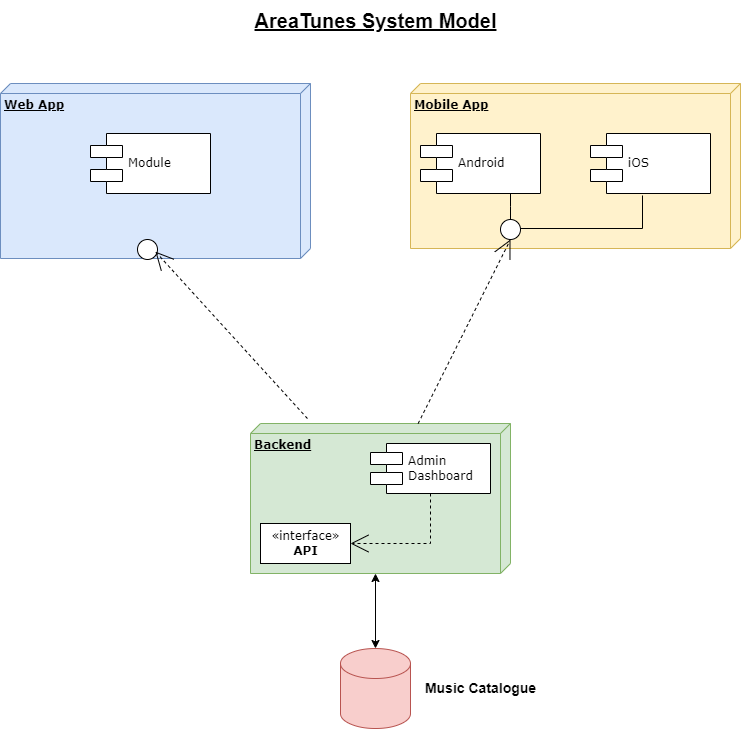

The diagram above was exported from draw.io. Its source (the exported page's mxGraphModel, read from the mxfile embedded in the PNG):
<mxGraphModel dx="1434" dy="842" grid="1" gridSize="10" guides="1" tooltips="1" connect="1" arrows="1" fold="1" page="1" pageScale="1" pageWidth="1100" pageHeight="850" background="#ffffff" math="0" shadow="0">
  <root>
    <mxCell id="0" />
    <mxCell id="1" parent="0" />
    <mxCell id="39150e848f15840c-1" value="&lt;b&gt;Web App&lt;/b&gt;" style="verticalAlign=top;align=left;spacingTop=8;spacingLeft=2;spacingRight=12;shape=cube;size=10;direction=south;fontStyle=4;html=1;rounded=0;shadow=0;comic=0;labelBackgroundColor=none;strokeWidth=1;fontFamily=Verdana;fontSize=12;fillColor=#dae8fc;strokeColor=#6c8ebf;" parent="1" vertex="1">
      <mxGeometry x="120" y="105" width="310" height="175" as="geometry" />
    </mxCell>
    <mxCell id="39150e848f15840c-2" value="&lt;b&gt;Mobile App&lt;/b&gt;" style="verticalAlign=top;align=left;spacingTop=8;spacingLeft=2;spacingRight=12;shape=cube;size=10;direction=south;fontStyle=4;html=1;rounded=0;shadow=0;comic=0;labelBackgroundColor=none;strokeWidth=1;fontFamily=Verdana;fontSize=12;fillColor=#fff2cc;strokeColor=#d6b656;" parent="1" vertex="1">
      <mxGeometry x="530" y="105" width="330" height="165" as="geometry" />
    </mxCell>
    <mxCell id="39150e848f15840c-3" value="&lt;b&gt;Backend&lt;/b&gt;" style="verticalAlign=top;align=left;spacingTop=8;spacingLeft=2;spacingRight=12;shape=cube;size=10;direction=south;fontStyle=4;html=1;rounded=0;shadow=0;comic=0;labelBackgroundColor=none;strokeWidth=1;fontFamily=Verdana;fontSize=12;fillColor=#d5e8d4;strokeColor=#82b366;" parent="1" vertex="1">
      <mxGeometry x="370" y="445" width="260" height="150" as="geometry" />
    </mxCell>
    <mxCell id="39150e848f15840c-5" value="Module" style="shape=component;align=left;spacingLeft=36;rounded=0;shadow=0;comic=0;labelBackgroundColor=none;strokeWidth=1;fontFamily=Verdana;fontSize=12;html=1;" parent="1" vertex="1">
      <mxGeometry x="210" y="155" width="120" height="60" as="geometry" />
    </mxCell>
    <mxCell id="39150e848f15840c-6" value="" style="ellipse;whiteSpace=wrap;html=1;rounded=0;shadow=0;comic=0;labelBackgroundColor=none;strokeWidth=1;fontFamily=Verdana;fontSize=12;align=center;" parent="1" vertex="1">
      <mxGeometry x="257" y="261" width="20" height="20" as="geometry" />
    </mxCell>
    <mxCell id="39150e848f15840c-7" value="Android" style="shape=component;align=left;spacingLeft=36;rounded=0;shadow=0;comic=0;labelBackgroundColor=none;strokeWidth=1;fontFamily=Verdana;fontSize=12;html=1;" parent="1" vertex="1">
      <mxGeometry x="540" y="155" width="120" height="60" as="geometry" />
    </mxCell>
    <mxCell id="39150e848f15840c-10" value="Admin&lt;br&gt;Dashboard" style="shape=component;align=left;spacingLeft=36;rounded=0;shadow=0;comic=0;labelBackgroundColor=none;strokeWidth=1;fontFamily=Verdana;fontSize=12;html=1;" parent="1" vertex="1">
      <mxGeometry x="490" y="465" width="120" height="50" as="geometry" />
    </mxCell>
    <mxCell id="39150e848f15840c-11" style="edgeStyle=none;rounded=0;html=1;dashed=1;labelBackgroundColor=none;startArrow=none;startFill=0;startSize=8;endArrow=open;endFill=0;endSize=16;fontFamily=Verdana;fontSize=12;exitX=-0.033;exitY=0.781;exitDx=0;exitDy=0;exitPerimeter=0;" parent="1" source="39150e848f15840c-3" edge="1">
      <mxGeometry relative="1" as="geometry">
        <mxPoint x="400" y="435" as="sourcePoint" />
        <mxPoint x="274.9085459833291" y="273.1200408846255" as="targetPoint" />
      </mxGeometry>
    </mxCell>
    <mxCell id="39150e848f15840c-12" style="edgeStyle=none;rounded=0;html=1;dashed=1;labelBackgroundColor=none;startArrow=none;startFill=0;startSize=8;endArrow=open;endFill=0;endSize=16;fontFamily=Verdana;fontSize=12;entryX=0.5;entryY=1;entryDx=0;entryDy=0;" parent="1" source="39150e848f15840c-3" target="39150e848f15840c-9" edge="1">
      <mxGeometry relative="1" as="geometry" />
    </mxCell>
    <mxCell id="39150e848f15840c-13" style="edgeStyle=elbowEdgeStyle;rounded=0;html=1;labelBackgroundColor=none;startArrow=none;startFill=0;startSize=8;endArrow=none;endFill=0;endSize=16;fontFamily=Verdana;fontSize=12;" parent="1" source="39150e848f15840c-9" target="39150e848f15840c-7" edge="1">
      <mxGeometry relative="1" as="geometry" />
    </mxCell>
    <mxCell id="G-kiZLfdjXtB29xu1KnQ-1" value="iOS" style="shape=component;align=left;spacingLeft=36;rounded=0;shadow=0;comic=0;labelBackgroundColor=none;strokeWidth=1;fontFamily=Verdana;fontSize=12;html=1;" parent="1" vertex="1">
      <mxGeometry x="710" y="155" width="120" height="60" as="geometry" />
    </mxCell>
    <mxCell id="G-kiZLfdjXtB29xu1KnQ-2" style="edgeStyle=elbowEdgeStyle;rounded=0;html=1;labelBackgroundColor=none;startArrow=none;startFill=0;startSize=8;endArrow=none;endFill=0;endSize=16;fontFamily=Verdana;fontSize=12;entryX=0.433;entryY=1.033;entryDx=0;entryDy=0;entryPerimeter=0;" parent="1" source="39150e848f15840c-9" target="G-kiZLfdjXtB29xu1KnQ-1" edge="1">
      <mxGeometry relative="1" as="geometry">
        <mxPoint x="630" y="250" as="sourcePoint" />
        <mxPoint x="770" y="200" as="targetPoint" />
        <Array as="points">
          <mxPoint x="762" y="250" />
          <mxPoint x="762" y="240" />
        </Array>
      </mxGeometry>
    </mxCell>
    <mxCell id="YRLC8kx0zA8VqUnMkEpF-1" value="«interface»&lt;br&gt;&lt;b&gt;API&lt;/b&gt;" style="html=1;rounded=0;shadow=0;comic=0;labelBackgroundColor=none;strokeWidth=1;fontFamily=Verdana;fontSize=12;align=center;" parent="1" vertex="1">
      <mxGeometry x="380" y="545" width="90" height="40" as="geometry" />
    </mxCell>
    <mxCell id="YRLC8kx0zA8VqUnMkEpF-2" style="edgeStyle=orthogonalEdgeStyle;rounded=0;html=1;labelBackgroundColor=none;startArrow=none;startFill=0;startSize=8;endArrow=open;endFill=0;endSize=16;fontFamily=Verdana;fontSize=12;dashed=1;exitX=0.5;exitY=1;exitDx=0;exitDy=0;entryX=1;entryY=0.5;entryDx=0;entryDy=0;" parent="1" source="39150e848f15840c-10" target="YRLC8kx0zA8VqUnMkEpF-1" edge="1">
      <mxGeometry relative="1" as="geometry">
        <Array as="points">
          <mxPoint x="550" y="565" />
        </Array>
        <mxPoint x="360" y="240" as="sourcePoint" />
      </mxGeometry>
    </mxCell>
    <mxCell id="YRLC8kx0zA8VqUnMkEpF-6" value="" style="shape=cylinder3;whiteSpace=wrap;html=1;boundedLbl=1;backgroundOutline=1;size=15;fillColor=#f8cecc;strokeColor=#b85450;" parent="1" vertex="1">
      <mxGeometry x="460" y="670" width="70" height="80" as="geometry" />
    </mxCell>
    <mxCell id="YRLC8kx0zA8VqUnMkEpF-7" value="" style="endArrow=classic;startArrow=classic;html=1;rounded=0;exitX=0.5;exitY=0;exitDx=0;exitDy=0;exitPerimeter=0;entryX=0;entryY=0;entryDx=150;entryDy=135;entryPerimeter=0;" parent="1" source="YRLC8kx0zA8VqUnMkEpF-6" target="39150e848f15840c-3" edge="1">
      <mxGeometry width="50" height="50" relative="1" as="geometry">
        <mxPoint x="440" y="645" as="sourcePoint" />
        <mxPoint x="490" y="595" as="targetPoint" />
      </mxGeometry>
    </mxCell>
    <mxCell id="YRLC8kx0zA8VqUnMkEpF-8" value="Music Catalogue" style="text;html=1;align=center;verticalAlign=middle;resizable=0;points=[];autosize=1;strokeColor=none;fillColor=none;fontSize=14;fontStyle=1" parent="1" vertex="1">
      <mxGeometry x="535" y="695" width="130" height="30" as="geometry" />
    </mxCell>
    <mxCell id="YRLC8kx0zA8VqUnMkEpF-10" value="&lt;u&gt;AreaTunes System Model&lt;/u&gt;" style="text;html=1;align=center;verticalAlign=middle;resizable=0;points=[];autosize=1;strokeColor=none;fillColor=none;fontSize=20;fontStyle=1" parent="1" vertex="1">
      <mxGeometry x="360" y="22" width="270" height="40" as="geometry" />
    </mxCell>
    <mxCell id="YRLC8kx0zA8VqUnMkEpF-11" value="" style="edgeStyle=elbowEdgeStyle;rounded=0;html=1;labelBackgroundColor=none;startArrow=none;startFill=0;startSize=8;endArrow=none;endFill=0;endSize=16;fontFamily=Verdana;fontSize=12;entryX=0.433;entryY=1.033;entryDx=0;entryDy=0;entryPerimeter=0;" parent="1" target="39150e848f15840c-9" edge="1">
      <mxGeometry relative="1" as="geometry">
        <mxPoint x="630" y="250" as="sourcePoint" />
        <mxPoint x="762" y="217" as="targetPoint" />
        <Array as="points" />
      </mxGeometry>
    </mxCell>
    <mxCell id="39150e848f15840c-9" value="" style="ellipse;whiteSpace=wrap;html=1;rounded=0;shadow=0;comic=0;labelBackgroundColor=none;strokeWidth=1;fontFamily=Verdana;fontSize=12;align=center;" parent="1" vertex="1">
      <mxGeometry x="620" y="241" width="20" height="20" as="geometry" />
    </mxCell>
  </root>
</mxGraphModel>